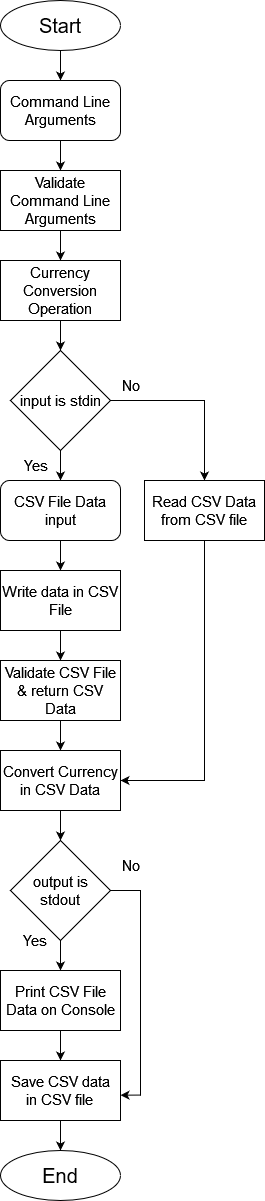

The diagram above was exported from draw.io. Its source (the exported page's mxGraphModel, read from the mxfile embedded in the PNG):
<mxGraphModel dx="3000" dy="2694" grid="1" gridSize="10" guides="1" tooltips="1" connect="1" arrows="1" fold="1" page="1" pageScale="1" pageWidth="850" pageHeight="1100" math="0" shadow="0">
  <root>
    <mxCell id="0" />
    <mxCell id="1" parent="0" />
    <mxCell id="e9ROFdpj2gXD8g1qVWik-3" value="" style="edgeStyle=orthogonalEdgeStyle;rounded=0;orthogonalLoop=1;jettySize=auto;html=1;fontSize=15;" edge="1" parent="1" source="e9ROFdpj2gXD8g1qVWik-1" target="e9ROFdpj2gXD8g1qVWik-2">
      <mxGeometry relative="1" as="geometry" />
    </mxCell>
    <mxCell id="e9ROFdpj2gXD8g1qVWik-1" value="&lt;div style=&quot;font-size: 20px;&quot;&gt;&lt;font style=&quot;font-size: 20px;&quot;&gt;Start&lt;/font&gt;&lt;/div&gt;" style="ellipse;whiteSpace=wrap;html=1;" vertex="1" parent="1">
      <mxGeometry x="346" y="-130" width="120" height="50" as="geometry" />
    </mxCell>
    <mxCell id="e9ROFdpj2gXD8g1qVWik-5" value="" style="edgeStyle=orthogonalEdgeStyle;rounded=0;orthogonalLoop=1;jettySize=auto;html=1;fontSize=15;" edge="1" parent="1" source="e9ROFdpj2gXD8g1qVWik-2" target="e9ROFdpj2gXD8g1qVWik-4">
      <mxGeometry relative="1" as="geometry" />
    </mxCell>
    <mxCell id="e9ROFdpj2gXD8g1qVWik-2" value="&lt;div style=&quot;font-size: 15px;&quot;&gt;Command Line Arguments&lt;/div&gt;" style="rounded=1;whiteSpace=wrap;html=1;" vertex="1" parent="1">
      <mxGeometry x="346" y="-50" width="120" height="60" as="geometry" />
    </mxCell>
    <mxCell id="e9ROFdpj2gXD8g1qVWik-7" value="" style="edgeStyle=orthogonalEdgeStyle;rounded=0;orthogonalLoop=1;jettySize=auto;html=1;fontSize=15;" edge="1" parent="1" source="e9ROFdpj2gXD8g1qVWik-4" target="e9ROFdpj2gXD8g1qVWik-6">
      <mxGeometry relative="1" as="geometry" />
    </mxCell>
    <mxCell id="e9ROFdpj2gXD8g1qVWik-4" value="&lt;div&gt;Validate Command Line Arguments&lt;/div&gt;" style="rounded=0;whiteSpace=wrap;html=1;fontSize=15;" vertex="1" parent="1">
      <mxGeometry x="346" y="40" width="120" height="60" as="geometry" />
    </mxCell>
    <mxCell id="e9ROFdpj2gXD8g1qVWik-9" value="" style="edgeStyle=orthogonalEdgeStyle;rounded=0;orthogonalLoop=1;jettySize=auto;html=1;fontSize=15;" edge="1" parent="1" source="e9ROFdpj2gXD8g1qVWik-6" target="e9ROFdpj2gXD8g1qVWik-8">
      <mxGeometry relative="1" as="geometry" />
    </mxCell>
    <mxCell id="e9ROFdpj2gXD8g1qVWik-6" value="&lt;div&gt;Currency Conversion Operation&lt;/div&gt;" style="rounded=0;whiteSpace=wrap;html=1;fontSize=15;" vertex="1" parent="1">
      <mxGeometry x="346" y="130" width="120" height="60" as="geometry" />
    </mxCell>
    <mxCell id="e9ROFdpj2gXD8g1qVWik-12" value="" style="edgeStyle=orthogonalEdgeStyle;rounded=0;orthogonalLoop=1;jettySize=auto;html=1;fontSize=15;" edge="1" parent="1" source="e9ROFdpj2gXD8g1qVWik-8" target="e9ROFdpj2gXD8g1qVWik-11">
      <mxGeometry relative="1" as="geometry" />
    </mxCell>
    <mxCell id="e9ROFdpj2gXD8g1qVWik-21" style="edgeStyle=orthogonalEdgeStyle;rounded=0;orthogonalLoop=1;jettySize=auto;html=1;entryX=0.5;entryY=0;entryDx=0;entryDy=0;fontSize=15;" edge="1" parent="1" source="e9ROFdpj2gXD8g1qVWik-8" target="e9ROFdpj2gXD8g1qVWik-20">
      <mxGeometry relative="1" as="geometry" />
    </mxCell>
    <mxCell id="e9ROFdpj2gXD8g1qVWik-8" value="input is stdin" style="rhombus;whiteSpace=wrap;html=1;fontSize=15;" vertex="1" parent="1">
      <mxGeometry x="356" y="220" width="100" height="100" as="geometry" />
    </mxCell>
    <mxCell id="e9ROFdpj2gXD8g1qVWik-14" value="" style="edgeStyle=orthogonalEdgeStyle;rounded=0;orthogonalLoop=1;jettySize=auto;html=1;fontSize=15;" edge="1" parent="1" source="e9ROFdpj2gXD8g1qVWik-11" target="e9ROFdpj2gXD8g1qVWik-13">
      <mxGeometry relative="1" as="geometry" />
    </mxCell>
    <mxCell id="e9ROFdpj2gXD8g1qVWik-11" value="CSV File Data input" style="rounded=1;whiteSpace=wrap;html=1;fontSize=15;" vertex="1" parent="1">
      <mxGeometry x="346" y="350" width="120" height="60" as="geometry" />
    </mxCell>
    <mxCell id="e9ROFdpj2gXD8g1qVWik-16" value="" style="edgeStyle=orthogonalEdgeStyle;rounded=0;orthogonalLoop=1;jettySize=auto;html=1;fontSize=15;" edge="1" parent="1" source="e9ROFdpj2gXD8g1qVWik-13" target="e9ROFdpj2gXD8g1qVWik-15">
      <mxGeometry relative="1" as="geometry" />
    </mxCell>
    <mxCell id="e9ROFdpj2gXD8g1qVWik-13" value="Write data in CSV File" style="rounded=0;whiteSpace=wrap;html=1;fontSize=15;" vertex="1" parent="1">
      <mxGeometry x="346" y="440" width="120" height="60" as="geometry" />
    </mxCell>
    <mxCell id="e9ROFdpj2gXD8g1qVWik-23" value="" style="edgeStyle=orthogonalEdgeStyle;rounded=0;orthogonalLoop=1;jettySize=auto;html=1;fontSize=15;" edge="1" parent="1" source="e9ROFdpj2gXD8g1qVWik-15" target="e9ROFdpj2gXD8g1qVWik-22">
      <mxGeometry relative="1" as="geometry" />
    </mxCell>
    <mxCell id="e9ROFdpj2gXD8g1qVWik-15" value="Validate CSV File &amp;amp; return CSV Data" style="rounded=0;whiteSpace=wrap;html=1;fontSize=15;" vertex="1" parent="1">
      <mxGeometry x="346" y="530" width="120" height="60" as="geometry" />
    </mxCell>
    <mxCell id="e9ROFdpj2gXD8g1qVWik-17" value="Yes" style="text;html=1;align=center;verticalAlign=middle;resizable=0;points=[];autosize=1;strokeColor=none;fillColor=none;fontSize=15;" vertex="1" parent="1">
      <mxGeometry x="356" y="320" width="50" height="30" as="geometry" />
    </mxCell>
    <mxCell id="e9ROFdpj2gXD8g1qVWik-18" value="No" style="text;html=1;align=center;verticalAlign=middle;resizable=0;points=[];autosize=1;strokeColor=none;fillColor=none;fontSize=15;" vertex="1" parent="1">
      <mxGeometry x="456" y="240" width="40" height="30" as="geometry" />
    </mxCell>
    <mxCell id="e9ROFdpj2gXD8g1qVWik-24" style="edgeStyle=orthogonalEdgeStyle;rounded=0;orthogonalLoop=1;jettySize=auto;html=1;entryX=1;entryY=0.5;entryDx=0;entryDy=0;fontSize=15;exitX=0.5;exitY=1;exitDx=0;exitDy=0;" edge="1" parent="1" source="e9ROFdpj2gXD8g1qVWik-20" target="e9ROFdpj2gXD8g1qVWik-22">
      <mxGeometry relative="1" as="geometry" />
    </mxCell>
    <mxCell id="e9ROFdpj2gXD8g1qVWik-20" value="&lt;div&gt;Read CSV Data&lt;/div&gt;&lt;div&gt;from CSV file&lt;br&gt;&lt;/div&gt;" style="rounded=0;whiteSpace=wrap;html=1;fontSize=15;" vertex="1" parent="1">
      <mxGeometry x="490" y="350" width="120" height="60" as="geometry" />
    </mxCell>
    <mxCell id="e9ROFdpj2gXD8g1qVWik-26" value="" style="edgeStyle=orthogonalEdgeStyle;rounded=0;orthogonalLoop=1;jettySize=auto;html=1;fontSize=15;" edge="1" parent="1" source="e9ROFdpj2gXD8g1qVWik-22" target="e9ROFdpj2gXD8g1qVWik-25">
      <mxGeometry relative="1" as="geometry" />
    </mxCell>
    <mxCell id="e9ROFdpj2gXD8g1qVWik-22" value="Convert Currency in CSV Data" style="rounded=0;whiteSpace=wrap;html=1;fontSize=15;" vertex="1" parent="1">
      <mxGeometry x="346" y="620" width="120" height="60" as="geometry" />
    </mxCell>
    <mxCell id="e9ROFdpj2gXD8g1qVWik-28" value="" style="edgeStyle=orthogonalEdgeStyle;rounded=0;orthogonalLoop=1;jettySize=auto;html=1;fontSize=15;" edge="1" parent="1" source="e9ROFdpj2gXD8g1qVWik-25" target="e9ROFdpj2gXD8g1qVWik-27">
      <mxGeometry relative="1" as="geometry" />
    </mxCell>
    <mxCell id="e9ROFdpj2gXD8g1qVWik-33" style="edgeStyle=orthogonalEdgeStyle;rounded=0;orthogonalLoop=1;jettySize=auto;html=1;entryX=1;entryY=0.578;entryDx=0;entryDy=0;entryPerimeter=0;fontSize=15;exitX=1;exitY=0.5;exitDx=0;exitDy=0;" edge="1" parent="1" source="e9ROFdpj2gXD8g1qVWik-25" target="e9ROFdpj2gXD8g1qVWik-31">
      <mxGeometry relative="1" as="geometry" />
    </mxCell>
    <mxCell id="e9ROFdpj2gXD8g1qVWik-25" value="output is stdout" style="rhombus;whiteSpace=wrap;html=1;fontSize=15;" vertex="1" parent="1">
      <mxGeometry x="356" y="710" width="100" height="100" as="geometry" />
    </mxCell>
    <mxCell id="e9ROFdpj2gXD8g1qVWik-32" value="" style="edgeStyle=orthogonalEdgeStyle;rounded=0;orthogonalLoop=1;jettySize=auto;html=1;fontSize=15;" edge="1" parent="1" source="e9ROFdpj2gXD8g1qVWik-27" target="e9ROFdpj2gXD8g1qVWik-31">
      <mxGeometry relative="1" as="geometry" />
    </mxCell>
    <mxCell id="e9ROFdpj2gXD8g1qVWik-27" value="Print CSV File Data on Console" style="rounded=0;whiteSpace=wrap;html=1;fontSize=15;" vertex="1" parent="1">
      <mxGeometry x="346" y="840" width="120" height="60" as="geometry" />
    </mxCell>
    <mxCell id="e9ROFdpj2gXD8g1qVWik-29" value="Yes" style="text;html=1;align=center;verticalAlign=middle;resizable=0;points=[];autosize=1;strokeColor=none;fillColor=none;fontSize=15;" vertex="1" parent="1">
      <mxGeometry x="355" y="795" width="50" height="30" as="geometry" />
    </mxCell>
    <mxCell id="e9ROFdpj2gXD8g1qVWik-30" value="&lt;div&gt;No&lt;/div&gt;" style="text;html=1;align=center;verticalAlign=middle;resizable=0;points=[];autosize=1;strokeColor=none;fillColor=none;fontSize=15;" vertex="1" parent="1">
      <mxGeometry x="456" y="720" width="40" height="30" as="geometry" />
    </mxCell>
    <mxCell id="e9ROFdpj2gXD8g1qVWik-35" value="" style="edgeStyle=orthogonalEdgeStyle;rounded=0;orthogonalLoop=1;jettySize=auto;html=1;fontSize=20;" edge="1" parent="1" source="e9ROFdpj2gXD8g1qVWik-31" target="e9ROFdpj2gXD8g1qVWik-34">
      <mxGeometry relative="1" as="geometry" />
    </mxCell>
    <mxCell id="e9ROFdpj2gXD8g1qVWik-31" value="&lt;div&gt;Save CSV data&lt;/div&gt;&lt;div&gt;in CSV file&lt;br&gt;&lt;/div&gt;" style="rounded=0;whiteSpace=wrap;html=1;fontSize=15;" vertex="1" parent="1">
      <mxGeometry x="346" y="930" width="120" height="60" as="geometry" />
    </mxCell>
    <mxCell id="e9ROFdpj2gXD8g1qVWik-34" value="&lt;font style=&quot;font-size: 20px;&quot;&gt;End&lt;/font&gt;" style="ellipse;whiteSpace=wrap;html=1;" vertex="1" parent="1">
      <mxGeometry x="346" y="1020" width="120" height="50" as="geometry" />
    </mxCell>
  </root>
</mxGraphModel>